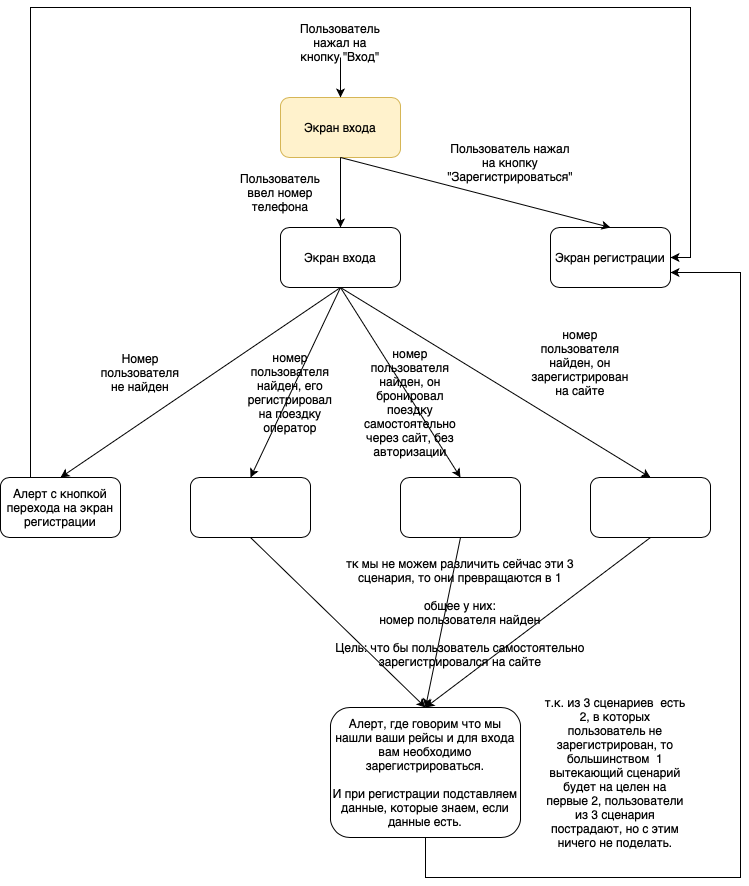

The diagram above was exported from draw.io. Its source (the exported page's mxGraphModel, read from the mxfile embedded in the PNG):
<mxGraphModel dx="1305" dy="752" grid="1" gridSize="10" guides="1" tooltips="1" connect="1" arrows="1" fold="1" page="1" pageScale="1" pageWidth="827" pageHeight="1169" math="0" shadow="0">
  <root>
    <mxCell id="0" />
    <mxCell id="1" parent="0" />
    <mxCell id="cI42GsAmoVLF-ap-JhD2-1" value="Экран входа" style="rounded=1;whiteSpace=wrap;html=1;fillColor=#fff2cc;strokeColor=#d6b656;" vertex="1" parent="1">
      <mxGeometry x="340" y="100" width="120" height="60" as="geometry" />
    </mxCell>
    <mxCell id="cI42GsAmoVLF-ap-JhD2-2" value="Пользователь нажал на кнопку &quot;Вход&quot;" style="text;html=1;align=center;verticalAlign=middle;whiteSpace=wrap;rounded=0;" vertex="1" parent="1">
      <mxGeometry x="370" y="30" width="60" height="30" as="geometry" />
    </mxCell>
    <mxCell id="cI42GsAmoVLF-ap-JhD2-3" value="" style="endArrow=classic;html=1;rounded=0;exitX=0.5;exitY=1;exitDx=0;exitDy=0;entryX=0.5;entryY=0;entryDx=0;entryDy=0;" edge="1" parent="1" source="cI42GsAmoVLF-ap-JhD2-2" target="cI42GsAmoVLF-ap-JhD2-1">
      <mxGeometry width="50" height="50" relative="1" as="geometry">
        <mxPoint x="390" y="200" as="sourcePoint" />
        <mxPoint x="440" y="150" as="targetPoint" />
      </mxGeometry>
    </mxCell>
    <mxCell id="cI42GsAmoVLF-ap-JhD2-4" value="Экран входа" style="rounded=1;whiteSpace=wrap;html=1;" vertex="1" parent="1">
      <mxGeometry x="340" y="230" width="120" height="60" as="geometry" />
    </mxCell>
    <mxCell id="cI42GsAmoVLF-ap-JhD2-5" value="Экран регистрации" style="rounded=1;whiteSpace=wrap;html=1;" vertex="1" parent="1">
      <mxGeometry x="610" y="230" width="120" height="60" as="geometry" />
    </mxCell>
    <mxCell id="cI42GsAmoVLF-ap-JhD2-6" value="" style="endArrow=classic;html=1;rounded=0;exitX=0.5;exitY=1;exitDx=0;exitDy=0;entryX=0.5;entryY=0;entryDx=0;entryDy=0;" edge="1" parent="1" source="cI42GsAmoVLF-ap-JhD2-1" target="cI42GsAmoVLF-ap-JhD2-4">
      <mxGeometry width="50" height="50" relative="1" as="geometry">
        <mxPoint x="390" y="200" as="sourcePoint" />
        <mxPoint x="440" y="150" as="targetPoint" />
      </mxGeometry>
    </mxCell>
    <mxCell id="cI42GsAmoVLF-ap-JhD2-7" value="" style="endArrow=classic;html=1;rounded=0;exitX=0.5;exitY=1;exitDx=0;exitDy=0;entryX=0.5;entryY=0;entryDx=0;entryDy=0;" edge="1" parent="1" source="cI42GsAmoVLF-ap-JhD2-1" target="cI42GsAmoVLF-ap-JhD2-5">
      <mxGeometry width="50" height="50" relative="1" as="geometry">
        <mxPoint x="410" y="170" as="sourcePoint" />
        <mxPoint x="280" y="240" as="targetPoint" />
      </mxGeometry>
    </mxCell>
    <mxCell id="cI42GsAmoVLF-ap-JhD2-8" value="Пользователь ввел номер телефона" style="text;html=1;align=center;verticalAlign=middle;whiteSpace=wrap;rounded=0;" vertex="1" parent="1">
      <mxGeometry x="310" y="180" width="60" height="30" as="geometry" />
    </mxCell>
    <mxCell id="cI42GsAmoVLF-ap-JhD2-9" value="Пользователь нажал на кнопку &quot;Зарегистрироваться&quot;" style="text;html=1;align=center;verticalAlign=middle;whiteSpace=wrap;rounded=0;" vertex="1" parent="1">
      <mxGeometry x="540" y="150" width="60" height="30" as="geometry" />
    </mxCell>
    <mxCell id="cI42GsAmoVLF-ap-JhD2-10" style="edgeStyle=orthogonalEdgeStyle;rounded=0;orthogonalLoop=1;jettySize=auto;html=1;entryX=1;entryY=0.5;entryDx=0;entryDy=0;exitX=0.25;exitY=0;exitDx=0;exitDy=0;" edge="1" parent="1" source="cI42GsAmoVLF-ap-JhD2-11" target="cI42GsAmoVLF-ap-JhD2-5">
      <mxGeometry relative="1" as="geometry">
        <Array as="points">
          <mxPoint x="90" y="10" />
          <mxPoint x="750" y="10" />
          <mxPoint x="750" y="260" />
        </Array>
      </mxGeometry>
    </mxCell>
    <mxCell id="cI42GsAmoVLF-ap-JhD2-11" value="Алерт с кнопкой перехода на экран регистрации" style="rounded=1;whiteSpace=wrap;html=1;" vertex="1" parent="1">
      <mxGeometry x="60" y="480" width="120" height="60" as="geometry" />
    </mxCell>
    <mxCell id="cI42GsAmoVLF-ap-JhD2-12" value="" style="rounded=1;whiteSpace=wrap;html=1;" vertex="1" parent="1">
      <mxGeometry x="250" y="480" width="120" height="60" as="geometry" />
    </mxCell>
    <mxCell id="cI42GsAmoVLF-ap-JhD2-13" value="" style="rounded=1;whiteSpace=wrap;html=1;" vertex="1" parent="1">
      <mxGeometry x="460" y="480" width="120" height="60" as="geometry" />
    </mxCell>
    <mxCell id="cI42GsAmoVLF-ap-JhD2-14" value="" style="rounded=1;whiteSpace=wrap;html=1;" vertex="1" parent="1">
      <mxGeometry x="650" y="480" width="120" height="60" as="geometry" />
    </mxCell>
    <mxCell id="cI42GsAmoVLF-ap-JhD2-15" value="" style="endArrow=classic;html=1;rounded=0;exitX=0.5;exitY=1;exitDx=0;exitDy=0;entryX=0.5;entryY=0;entryDx=0;entryDy=0;" edge="1" parent="1" source="cI42GsAmoVLF-ap-JhD2-4" target="cI42GsAmoVLF-ap-JhD2-11">
      <mxGeometry width="50" height="50" relative="1" as="geometry">
        <mxPoint x="390" y="200" as="sourcePoint" />
        <mxPoint x="440" y="150" as="targetPoint" />
      </mxGeometry>
    </mxCell>
    <mxCell id="cI42GsAmoVLF-ap-JhD2-16" value="Номер пользователя не найден" style="text;html=1;align=center;verticalAlign=middle;whiteSpace=wrap;rounded=0;" vertex="1" parent="1">
      <mxGeometry x="170" y="360" width="60" height="30" as="geometry" />
    </mxCell>
    <mxCell id="cI42GsAmoVLF-ap-JhD2-17" value="" style="endArrow=classic;html=1;rounded=0;entryX=0.5;entryY=0;entryDx=0;entryDy=0;exitX=0.5;exitY=1;exitDx=0;exitDy=0;" edge="1" parent="1" source="cI42GsAmoVLF-ap-JhD2-4" target="cI42GsAmoVLF-ap-JhD2-14">
      <mxGeometry width="50" height="50" relative="1" as="geometry">
        <mxPoint x="270" y="290" as="sourcePoint" />
        <mxPoint x="290" y="440" as="targetPoint" />
      </mxGeometry>
    </mxCell>
    <mxCell id="cI42GsAmoVLF-ap-JhD2-18" value="номер пользователя найден, он зарегистрирован на сайте" style="text;html=1;align=center;verticalAlign=middle;whiteSpace=wrap;rounded=0;" vertex="1" parent="1">
      <mxGeometry x="610" y="350" width="60" height="30" as="geometry" />
    </mxCell>
    <mxCell id="cI42GsAmoVLF-ap-JhD2-19" value="номер пользователя найден, он бронировал поездку самостоятельно через сайт, без авторизации" style="text;html=1;align=center;verticalAlign=middle;whiteSpace=wrap;rounded=0;" vertex="1" parent="1">
      <mxGeometry x="440" y="390" width="60" height="30" as="geometry" />
    </mxCell>
    <mxCell id="cI42GsAmoVLF-ap-JhD2-20" value="номер пользователя найден, его регистрировал на поездку оператор" style="text;html=1;align=center;verticalAlign=middle;whiteSpace=wrap;rounded=0;" vertex="1" parent="1">
      <mxGeometry x="320" y="380" width="60" height="30" as="geometry" />
    </mxCell>
    <mxCell id="cI42GsAmoVLF-ap-JhD2-21" value="" style="endArrow=classic;html=1;rounded=0;exitX=0.5;exitY=1;exitDx=0;exitDy=0;entryX=0.5;entryY=0;entryDx=0;entryDy=0;" edge="1" parent="1" source="cI42GsAmoVLF-ap-JhD2-4" target="cI42GsAmoVLF-ap-JhD2-12">
      <mxGeometry width="50" height="50" relative="1" as="geometry">
        <mxPoint x="407" y="330" as="sourcePoint" />
        <mxPoint x="440" y="280" as="targetPoint" />
      </mxGeometry>
    </mxCell>
    <mxCell id="cI42GsAmoVLF-ap-JhD2-22" value="" style="endArrow=classic;html=1;rounded=0;exitX=0.5;exitY=1;exitDx=0;exitDy=0;entryX=0.5;entryY=0;entryDx=0;entryDy=0;" edge="1" parent="1" source="cI42GsAmoVLF-ap-JhD2-4" target="cI42GsAmoVLF-ap-JhD2-13">
      <mxGeometry width="50" height="50" relative="1" as="geometry">
        <mxPoint x="390" y="330" as="sourcePoint" />
        <mxPoint x="440" y="280" as="targetPoint" />
      </mxGeometry>
    </mxCell>
    <mxCell id="cI42GsAmoVLF-ap-JhD2-23" value="тк мы не можем различить сейчас эти 3 сценария, то они превращаются в 1&lt;div&gt;&lt;br&gt;&lt;/div&gt;&lt;div&gt;общее у них:&lt;/div&gt;&lt;div&gt;номер пользователя найден&lt;/div&gt;&lt;div&gt;&lt;br&gt;&lt;/div&gt;&lt;div&gt;Цель: что бы пользователь самостоятельно зарегистрировался на сайте&lt;/div&gt;" style="text;html=1;align=center;verticalAlign=middle;whiteSpace=wrap;rounded=0;" vertex="1" parent="1">
      <mxGeometry x="390" y="600" width="260" height="30" as="geometry" />
    </mxCell>
    <mxCell id="cI42GsAmoVLF-ap-JhD2-24" style="edgeStyle=orthogonalEdgeStyle;rounded=0;orthogonalLoop=1;jettySize=auto;html=1;entryX=1;entryY=0.75;entryDx=0;entryDy=0;" edge="1" parent="1" source="cI42GsAmoVLF-ap-JhD2-25" target="cI42GsAmoVLF-ap-JhD2-5">
      <mxGeometry relative="1" as="geometry">
        <Array as="points">
          <mxPoint x="485" y="880" />
          <mxPoint x="800" y="880" />
          <mxPoint x="800" y="275" />
        </Array>
      </mxGeometry>
    </mxCell>
    <mxCell id="cI42GsAmoVLF-ap-JhD2-25" value="Алерт, где говорим что мы нашли ваши рейсы и для входа вам необходимо зарегистрироваться.&lt;div&gt;&lt;br&gt;&lt;/div&gt;&lt;div&gt;И при регистрации подставляем данные, которые знаем, если данные есть.&lt;/div&gt;" style="rounded=1;whiteSpace=wrap;html=1;" vertex="1" parent="1">
      <mxGeometry x="390" y="710" width="190" height="130" as="geometry" />
    </mxCell>
    <mxCell id="cI42GsAmoVLF-ap-JhD2-26" value="" style="endArrow=classic;html=1;rounded=0;exitX=0.5;exitY=1;exitDx=0;exitDy=0;entryX=0.5;entryY=0;entryDx=0;entryDy=0;" edge="1" parent="1" source="cI42GsAmoVLF-ap-JhD2-12" target="cI42GsAmoVLF-ap-JhD2-25">
      <mxGeometry width="50" height="50" relative="1" as="geometry">
        <mxPoint x="390" y="550" as="sourcePoint" />
        <mxPoint x="440" y="500" as="targetPoint" />
      </mxGeometry>
    </mxCell>
    <mxCell id="cI42GsAmoVLF-ap-JhD2-27" value="" style="endArrow=classic;html=1;rounded=0;exitX=0.5;exitY=1;exitDx=0;exitDy=0;entryX=0.5;entryY=0;entryDx=0;entryDy=0;" edge="1" parent="1" source="cI42GsAmoVLF-ap-JhD2-13" target="cI42GsAmoVLF-ap-JhD2-25">
      <mxGeometry width="50" height="50" relative="1" as="geometry">
        <mxPoint x="390" y="550" as="sourcePoint" />
        <mxPoint x="440" y="500" as="targetPoint" />
      </mxGeometry>
    </mxCell>
    <mxCell id="cI42GsAmoVLF-ap-JhD2-28" value="" style="endArrow=classic;html=1;rounded=0;exitX=0.5;exitY=1;exitDx=0;exitDy=0;entryX=0.5;entryY=0;entryDx=0;entryDy=0;" edge="1" parent="1" source="cI42GsAmoVLF-ap-JhD2-14" target="cI42GsAmoVLF-ap-JhD2-25">
      <mxGeometry width="50" height="50" relative="1" as="geometry">
        <mxPoint x="390" y="550" as="sourcePoint" />
        <mxPoint x="440" y="500" as="targetPoint" />
      </mxGeometry>
    </mxCell>
    <mxCell id="cI42GsAmoVLF-ap-JhD2-29" value="т.к. из 3 сценариев &amp;nbsp;есть 2, в которых пользователь не зарегистрирован, то большинством &amp;nbsp;1 вытекающий сценарий будет на целен на первые 2, пользователи из 3 сценария пострадают, но с этим ничего не поделать." style="text;html=1;align=center;verticalAlign=middle;whiteSpace=wrap;rounded=0;" vertex="1" parent="1">
      <mxGeometry x="600" y="760" width="150" height="30" as="geometry" />
    </mxCell>
  </root>
</mxGraphModel>